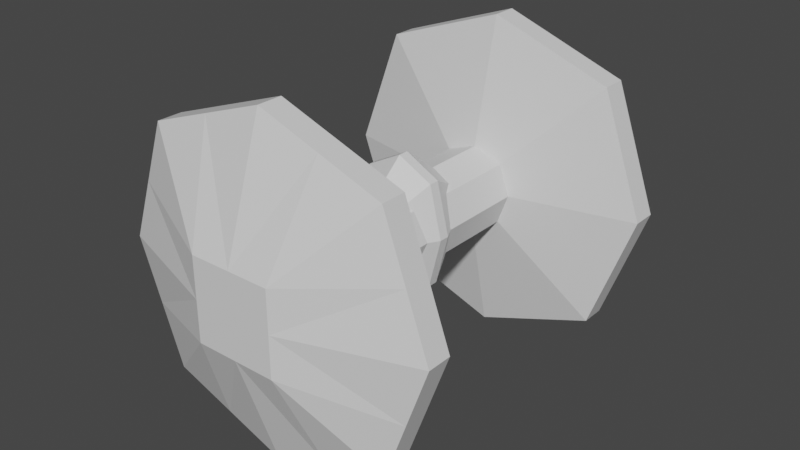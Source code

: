 # Source: inline_cockpit.blend  (saved by Blender 2.83.19; exported with 4.5.12 LTS)
import bpy
from mathutils import Matrix  # noqa: F401  (used for matrix-valued properties, if any)

bpy.ops.wm.read_factory_settings(use_empty=True)
scene = bpy.context.scene
scene.name = 'Scene'

# ---- collections
col_collection = bpy.data.collections.new('Collection'); scene.collection.children.link(col_collection)

# ---- materials (node trees are filled in below, after node groups)
mat_material = bpy.data.materials.new('Material')
mat_material.alpha_threshold = 0.0
mat_material.use_transparent_shadow = False
mat_material.line_color = (0.0, 0.0, 0.0, 1.0)

# ---- material node trees
mat_material.use_nodes = True; mat_material.node_tree.nodes.clear()
_N = mat_material.node_tree.nodes; _L = mat_material.node_tree.links
n0 = _N.new('ShaderNodeOutputMaterial'); n0.name = 'Material Output'; n0.location = (300, 300)
n1 = _N.new('ShaderNodeBsdfPrincipled'); n1.name = 'Principled BSDF'; n1.location = (10, 300)
n1.distribution = 'GGX'
n1.subsurface_method = 'BURLEY'
n1.inputs[2].default_value = 0.4
n1.inputs[3].default_value = 1.45
n1.inputs[27].default_value = (0.0, 0.0, 0.0, 1.0)
n1.inputs[28].default_value = 1.0
_L.new(n1.outputs[0], n0.inputs[0])
n0.is_active_output = True

# ---- world
world_world = bpy.data.worlds.new('World'); scene.world = world_world
world_world.use_nodes = True; world_world.node_tree.nodes.clear()
_N = world_world.node_tree.nodes; _L = world_world.node_tree.links
n0 = _N.new('ShaderNodeOutputWorld'); n0.name = 'World Output'; n0.location = (300, 300)
n1 = _N.new('ShaderNodeBackground'); n1.name = 'Background'; n1.location = (10, 300)
n1.inputs[0].default_value = (0.05088, 0.05088, 0.05088, 1.0)
_L.new(n1.outputs[0], n0.inputs[0])
n0.is_active_output = True
world_world.color = (0.05088, 0.05088, 0.05088)
world_world.use_sun_shadow = False
world_world.sun_shadow_jitter_overblur = 0.0

# ---- meshes
me_cube = bpy.data.meshes.new('Cube')
me_cube.from_pydata([(2.941, 4.0, 2.941), (2.941, 4.0, -2.941), (2.941, -4.0, 2.941), (2.941, -4.0, -2.941), (-2.941, 4.0, 2.941), (-2.941, 4.0, -2.941), (-2.941, -4.0, 2.941), (-2.941, -4.0, -2.941), (-0.7353, 1.118e-09, -0.7353), (0.0, 4.0, -4.0), (4.0, 4.0, 0.0), (-4.0, -4.0, 0.0), (4.0, -4.0, 0.0), (-4.0, 4.0, 0.0), (0.0, -4.0, 4.0), (0.7353, 1.118e-09, 0.7353), (0.0, -4.0, -4.0), (-0.7353, 1.118e-09, 0.7353), (0.0, 4.0, 4.0), (0.7353, 1.118e-09, -0.7353), (-1.0, -5.0, 0.0), (1.0, 1.118e-09, 2.095e-09), (5.588e-09, 1.118e-09, -1.0), (-1.0, 1.118e-09, 2.095e-09), (5.588e-09, 1.118e-09, 1.0), (0.0, 5.0, -1.0), (-1.0, 5.0, -1.0), (1.0, 5.0, 0.0), (1.0, 5.0, -1.0), (-1.0, 5.0, 0.0), (0.0, 5.0, 1.0), (1.0, 5.0, 1.0), (-1.0, 5.0, 1.0), (0.0, 5.0, 0.0), (-1.0, -5.0, 1.0), (1.0, -5.0, 0.0), (1.0, -5.0, -1.0), (0.0, -5.0, 1.0), (0.0, -5.0, -1.0), (-1.0, -5.0, -1.0), (1.0, -5.0, 1.0), (0.0, -5.0, 0.0), (-2.941, -3.4, -2.941), (-1.471, 4.0, -3.471), (3.471, 4.0, -1.471), (-3.471, -4.0, 1.471), (3.471, -4.0, -1.471), (-3.471, 4.0, -1.471), (-1.471, -4.0, 3.471), (2.941, -3.4, 2.941), (1.471, -4.0, -3.471), (-2.941, 3.4, 2.941), (1.471, 4.0, 3.471), (2.941, 3.4, -2.941), (-2.941, 3.4, -2.941), (1.471, 4.0, -3.471), (3.471, 4.0, 1.471), (-3.471, -4.0, -1.471), (3.471, -4.0, 1.471), (-3.471, 4.0, 1.471), (1.471, -4.0, 3.471), (2.941, 3.4, 2.941), (-1.471, -4.0, -3.471), (-2.941, -3.4, 2.941), (-1.471, 4.0, 3.471), (2.941, -3.4, -2.941), (4.0, -3.4, 0.0), (4.0, 3.4, 0.0), (0.8677, 1.118e-09, -0.3677), (0.8677, 1.118e-09, 0.3677), (0.0, -3.4, -4.0), (0.0, 3.4, -4.0), (-0.3677, 1.118e-09, -0.8677), (0.3677, 1.118e-09, -0.8677), (-4.0, 3.4, 0.0), (-4.0, -3.4, 0.0), (-0.8677, 1.118e-09, -0.3677), (-0.8677, 1.118e-09, 0.3677), (0.0, -3.4, 4.0), (0.0, 3.4, 4.0), (0.3677, 1.118e-09, 0.8677), (-0.3677, 1.118e-09, 0.8677), (-1.471, 3.4, 3.471), (1.471, 3.4, 3.471), (1.471, -3.4, 3.471), (-3.471, -3.4, 1.471), (-3.471, -3.4, -1.471), (-3.471, 3.4, -1.471), (1.471, 3.4, -3.471), (-1.471, 3.4, -3.471), (-1.471, -3.4, -3.471), (3.471, 3.4, 1.471), (3.471, 3.4, -1.471), (3.471, -3.4, -1.471), (3.471, -3.4, 1.471), (1.471, -3.4, -3.471), (-3.471, 3.4, 1.471), (-1.471, -3.4, 3.471), (0.8677, 1.118e-09, -0.3677), (0.7353, 1.118e-09, -0.7353), (0.8677, 1.118e-09, 0.3677), (1.0, 1.118e-09, 2.095e-09), (-0.3677, 1.118e-09, -0.8677), (-0.7353, 1.118e-09, -0.7353), (0.3677, 1.118e-09, -0.8677), (5.588e-09, 1.118e-09, -1.0), (-0.8677, 1.118e-09, -0.3677), (-0.8677, 1.118e-09, 0.3677), (-1.0, 1.118e-09, 2.095e-09), (0.3677, 1.118e-09, 0.8677), (0.7353, 1.118e-09, 0.7353), (-0.3677, 1.118e-09, 0.8677), (5.588e-09, 1.118e-09, 1.0), (-0.7353, 1.118e-09, 0.7353), (-0.7353, 2.72, -0.7353), (0.7353, 2.72, 0.7353), (-0.7353, -2.72, 0.7353), (0.7353, -2.72, -0.7353), (1.0, 2.72, 2.095e-09), (0.8015, 1.118e-09, -0.5515), (0.9338, 1.118e-09, 0.1838), (5.588e-09, 2.72, -1.0), (-0.5515, 1.118e-09, -0.8015), (0.1838, 1.118e-09, -0.9338), (-1.0, -2.72, 2.095e-09), (-0.8015, 1.118e-09, -0.5515), (-0.9338, 1.118e-09, 0.1838), (5.588e-09, 2.72, 1.0), (0.5515, 1.118e-09, 0.8015), (-0.1838, 1.118e-09, 0.9338), (-0.7353, -2.72, -0.7353), (0.7353, -2.72, 0.7353), (-0.7353, 2.72, 0.7353), (0.7353, 2.72, -0.7353), (1.0, -2.72, 2.095e-09), (0.9338, 1.118e-09, -0.1838), (0.8015, 1.118e-09, 0.5515), (5.588e-09, -2.72, -1.0), (-0.1838, 1.118e-09, -0.9338), (0.5515, 1.118e-09, -0.8015), (-1.0, 2.72, 2.095e-09), (-0.9338, 1.118e-09, -0.1838), (-0.8015, 1.118e-09, 0.5515), (5.588e-09, -2.72, 1.0), (0.1838, 1.118e-09, 0.9338), (-0.5515, 1.118e-09, 0.8015), (-0.3677, 2.72, 0.8677), (-0.7353, 3.4, 3.735), (-2.206, 3.4, 3.206), (0.3677, 2.72, 0.8677), (2.206, 3.4, 3.206), (0.7353, 3.4, 3.735), (0.3677, -2.72, 0.8677), (2.206, -3.4, 3.206), (0.7353, -3.4, 3.735), (-0.8677, -2.72, 0.3677), (-3.735, -3.4, 0.7353), (-3.206, -3.4, 2.206), (-0.8677, -2.72, -0.3677), (-3.206, -3.4, -2.206), (-3.735, -3.4, -0.7353), (-0.8677, 2.72, -0.3677), (-3.206, 3.4, -2.206), (-3.735, 3.4, -0.7353), (0.3677, 2.72, -0.8677), (0.7353, 3.4, -3.735), (2.206, 3.4, -3.206), (-0.3677, 2.72, -0.8677), (-2.206, 3.4, -3.206), (-0.7353, 3.4, -3.735), (-0.3677, -2.72, -0.8677), (-2.206, -3.4, -3.206), (-0.7353, -3.4, -3.735), (0.8677, 2.72, 0.3677), (3.735, 3.4, 0.7353), (3.206, 3.4, 2.206), (0.8677, 2.72, -0.3677), (3.206, 3.4, -2.206), (3.735, 3.4, -0.7353), (0.8677, -2.72, -0.3677), (3.206, -3.4, -2.206), (3.735, -3.4, -0.7353), (0.8677, -2.72, 0.3677), (3.735, -3.4, 0.7353), (3.206, -3.4, 2.206), (0.3677, -2.72, -0.8677), (0.7353, -3.4, -3.735), (2.206, -3.4, -3.206), (-0.8677, 2.72, 0.3677), (-3.735, 3.4, 0.7353), (-3.206, 3.4, 2.206), (-0.3677, -2.72, 0.8677), (-0.7353, -3.4, 3.735), (-2.206, -3.4, 3.206), (0.8015, 1.118e-09, -0.5515), (0.9338, 1.118e-09, -0.1838), (0.5515, 1.118e-09, -0.8015), (0.9338, 1.118e-09, 0.1838), (0.8015, 1.118e-09, 0.5515), (-0.5515, 1.118e-09, -0.8015), (-0.1838, 1.118e-09, -0.9338), (-0.8015, 1.118e-09, -0.5515), (0.1838, 1.118e-09, -0.9338), (-0.9338, 1.118e-09, -0.1838), (-0.9338, 1.118e-09, 0.1838), (-0.8015, 1.118e-09, 0.5515), (0.5515, 1.118e-09, 0.8015), (0.1838, 1.118e-09, 0.9338), (-0.1838, 1.118e-09, 0.9338), (-0.5515, 1.118e-09, 0.8015), (-0.5515, -2.72, 0.8015), (-0.1838, -2.72, 0.9338), (-0.8015, 2.72, 0.5515), (-0.9338, 2.72, 0.1838), (0.5515, -2.72, -0.8015), (0.1838, -2.72, -0.9338), (0.8015, -2.72, 0.5515), (0.9338, -2.72, 0.1838), (0.9338, -2.72, -0.1838), (0.8015, -2.72, -0.5515), (0.8015, 2.72, -0.5515), (0.9338, 2.72, 0.1838), (-0.1838, -2.72, -0.9338), (-0.5515, -2.72, -0.8015), (-0.5515, 2.72, -0.8015), (0.1838, 2.72, -0.9338), (-0.9338, 2.72, -0.1838), (-0.8015, 2.72, -0.5515), (-0.8015, -2.72, -0.5515), (-0.9338, -2.72, 0.1838), (0.1838, -2.72, 0.9338), (0.5515, -2.72, 0.8015), (0.5515, 2.72, 0.8015), (-0.1838, 2.72, 0.9338), (-0.5515, 2.72, 0.8015), (0.1838, 2.72, 0.9338), (-0.8015, -2.72, 0.5515), (-0.9338, -2.72, -0.1838), (0.5515, 2.72, -0.8015), (-0.1838, 2.72, -0.9338), (0.8015, 2.72, 0.5515), (0.9338, 2.72, -0.1838), (0.8488, -0.01922, 1.244), (0.8488, -0.01922, -1.244), (-0.8488, -0.01922, 1.244), (-0.8488, -0.01922, -1.244), (-1.154, -0.01922, 0.0), (1.154, -0.01922, 0.0), (-1.334e-08, -0.01922, 1.692), (-1.334e-08, -0.01922, -1.692), (-0.8488, 0.2346, -1.244), (-1.002, -0.01922, 0.6222), (1.002, -0.01922, -0.6222), (-0.4244, -0.01922, 1.468), (0.8488, 0.2346, 1.244), (0.4244, -0.01922, -1.468), (-1.002, -0.01922, -0.6222), (1.002, -0.01922, 0.6222), (0.4244, -0.01922, 1.468), (-0.4244, -0.01922, -1.468), (-0.8488, 0.2346, 1.244), (0.8488, 0.2346, -1.244), (1.154, 0.2346, 0.0), (-1.334e-08, 0.2346, -1.692), (-1.154, 0.2346, 0.0), (-1.334e-08, 0.2346, 1.692), (0.4244, 0.2346, 1.468), (-1.002, 0.2346, 0.6222), (-1.002, 0.2346, -0.6222), (-0.4244, 0.2346, -1.468), (1.002, 0.2346, -0.6222), (1.002, 0.2346, 0.6222), (0.4244, 0.2346, -1.468), (-0.4244, 0.2346, 1.468), (0.6366, 0.2346, 1.356), (0.2122, 0.2346, 1.58), (-1.078, 0.2346, 0.3111), (-0.9252, 0.2346, 0.9332), (-0.9252, 0.2346, -0.9332), (-1.078, 0.2346, -0.3111), (-0.6366, 0.2346, -1.356), (-0.2122, 0.2346, -1.58), (0.9252, 0.2346, -0.9332), (1.078, 0.2346, -0.3111), (1.078, 0.2346, 0.3111), (0.9252, 0.2346, 0.9332), (0.2122, 0.2346, -1.58), (0.6366, 0.2346, -1.356), (-0.2122, 0.2346, 1.58), (-0.6366, 0.2346, 1.356), (0.4194, -1.019, 0.6148), (0.4194, -1.019, -0.6148), (-0.4194, -1.019, 0.6148), (-0.4194, -1.019, -0.6148), (-0.5704, -1.019, 0.0), (0.5704, -1.019, 0.0), (-8.478e-09, -1.019, 0.8361), (-8.478e-09, -1.019, -0.8361), (-0.4949, -1.019, 0.3074), (0.4949, -1.019, -0.3074), (-0.2097, -1.019, 0.7254), (0.2097, -1.019, -0.7254), (-0.4949, -1.019, -0.3074), (0.4949, -1.019, 0.3074), (0.2097, -1.019, 0.7254), (-0.2097, -1.019, -0.7254), (-0.4681, 1.235, -0.6861), (0.4681, 1.235, 0.6861), (-0.4681, 1.235, 0.6861), (0.4681, 1.235, -0.6861), (0.6365, 1.235, 3.342e-09), (-9.865e-09, 1.235, -0.9331), (-0.6365, 1.235, 3.342e-09), (-9.865e-09, 1.235, 0.9331), (0.234, 1.235, 0.8096), (-0.5523, 1.235, 0.3431), (-0.5523, 1.235, -0.3431), (-0.234, 1.235, -0.8096), (0.5523, 1.235, -0.3431), (0.5523, 1.235, 0.3431), (0.234, 1.235, -0.8096), (-0.234, 1.235, 0.8096), (0.351, 1.235, 0.7479), (0.117, 1.235, 0.8714), (-0.5944, 1.235, 0.1715), (-0.5102, 1.235, 0.5146), (-0.5102, 1.235, -0.5146), (-0.5944, 1.235, -0.1715), (-0.351, 1.235, -0.7479), (-0.117, 1.235, -0.8714), (0.5102, 1.235, -0.5146), (0.5944, 1.235, -0.1715), (0.5944, 1.235, 0.1715), (0.5102, 1.235, 0.5146), (0.117, 1.235, -0.8714), (0.351, 1.235, -0.7479), (-0.117, 1.235, 0.8714), (-0.351, 1.235, 0.7479)], [], [(97, 193, 63, 6, 48), (6, 45, 11, 20, 34), (96, 190, 51, 4, 59), (95, 187, 65, 3, 50), (94, 184, 49, 2, 58), (18, 52, 0, 31, 30), (9, 43, 5, 26, 25), (0, 56, 10, 27, 31), (5, 47, 13, 29, 26), (93, 181, 66, 12, 46), (241, 118, 101, 135), (240, 115, 110, 136), (90, 172, 70, 16, 62), (239, 121, 105, 138), (238, 133, 19, 139), (87, 163, 74, 13, 47), (237, 124, 108, 141), (236, 116, 113, 142), (12, 58, 2, 40, 35), (2, 60, 14, 37, 40), (7, 62, 16, 38, 39), (84, 154, 78, 14, 60), (235, 127, 112, 144), (234, 132, 17, 145), (33, 30, 31, 27), (25, 33, 27, 28), (26, 29, 33, 25), (29, 32, 30, 33), (13, 59, 4, 32, 29), (1, 55, 9, 25, 28), (10, 44, 1, 28, 27), (4, 64, 18, 30, 32), (41, 37, 34, 20), (38, 41, 20, 39), (36, 35, 41, 38), (35, 40, 37, 41), (16, 50, 3, 36, 38), (14, 48, 6, 34, 37), (11, 57, 7, 39, 20), (3, 46, 12, 35, 36), (233, 146, 111, 129), (18, 64, 82, 147, 79), (64, 4, 51, 148, 82), (232, 149, 109, 128), (0, 52, 83, 150, 61), (52, 18, 79, 151, 83), (49, 153, 84, 60, 2), (231, 152, 84, 153), (230, 143, 78, 154), (229, 155, 107, 126), (11, 45, 85, 156, 75), (45, 6, 63, 157, 85), (228, 158, 106, 125), (7, 57, 86, 159, 42), (57, 11, 75, 160, 86), (54, 162, 87, 47, 5), (227, 161, 87, 162), (226, 140, 74, 163), (225, 164, 104, 123), (9, 55, 88, 165, 71), (55, 1, 53, 166, 88), (224, 167, 102, 122), (5, 43, 89, 168, 54), (43, 9, 71, 169, 89), (42, 171, 90, 62, 7), (223, 170, 90, 171), (222, 137, 70, 172), (221, 173, 100, 120), (10, 56, 91, 174, 67), (56, 0, 61, 175, 91), (220, 176, 98, 119), (1, 44, 92, 177, 53), (44, 10, 67, 178, 92), (65, 180, 93, 46, 3), (219, 179, 93, 180), (218, 134, 66, 181), (66, 183, 94, 58, 12), (217, 182, 94, 183), (216, 131, 49, 184), (70, 186, 95, 50, 16), (215, 185, 95, 186), (214, 117, 65, 187), (74, 189, 96, 59, 13), (213, 188, 96, 189), (212, 132, 51, 190), (78, 192, 97, 48, 14), (211, 191, 97, 192), (210, 116, 63, 193), (191, 210, 193, 97), (81, 209, 210, 191), (209, 113, 116, 210), (143, 211, 192, 78), (24, 208, 211, 143), (208, 81, 191, 211), (188, 212, 190, 96), (77, 205, 212, 188), (205, 17, 132, 212), (140, 213, 189, 74), (23, 204, 213, 140), (204, 77, 188, 213), (185, 214, 187, 95), (73, 196, 214, 185), (196, 99, 117, 214), (137, 215, 186, 70), (22, 202, 215, 137), (202, 73, 185, 215), (182, 216, 184, 94), (69, 198, 216, 182), (198, 15, 131, 216), (134, 217, 183, 66), (21, 197, 217, 134), (197, 69, 182, 217), (179, 218, 181, 93), (68, 195, 218, 179), (195, 21, 134, 218), (117, 219, 180, 65), (99, 194, 219, 117), (194, 68, 179, 219), (133, 220, 119, 19), (53, 177, 220, 133), (177, 92, 176, 220), (118, 221, 120, 101), (67, 174, 221, 118), (174, 91, 173, 221), (170, 222, 172, 90), (72, 200, 222, 170), (200, 22, 137, 222), (130, 223, 171, 42), (8, 199, 223, 130), (199, 72, 170, 223), (114, 224, 122, 103), (54, 168, 224, 114), (168, 89, 167, 224), (121, 225, 123, 105), (71, 165, 225, 121), (165, 88, 164, 225), (161, 226, 163, 87), (76, 203, 226, 161), (203, 23, 140, 226), (114, 227, 162, 54), (103, 201, 227, 114), (201, 76, 161, 227), (130, 228, 125, 8), (42, 159, 228, 130), (159, 86, 158, 228), (124, 229, 126, 108), (75, 156, 229, 124), (156, 85, 155, 229), (152, 230, 154, 84), (80, 207, 230, 152), (207, 24, 143, 230), (131, 231, 153, 49), (15, 206, 231, 131), (206, 80, 152, 231), (115, 232, 128, 110), (61, 150, 232, 115), (150, 83, 149, 232), (127, 233, 129, 112), (79, 147, 233, 127), (147, 82, 146, 233), (146, 234, 145, 111), (82, 148, 234, 146), (148, 51, 132, 234), (149, 235, 144, 109), (83, 151, 235, 149), (151, 79, 127, 235), (155, 236, 142, 107), (85, 157, 236, 155), (157, 63, 116, 236), (158, 237, 141, 106), (86, 160, 237, 158), (160, 75, 124, 237), (164, 238, 139, 104), (88, 166, 238, 164), (166, 53, 133, 238), (167, 239, 138, 102), (89, 169, 239, 167), (169, 71, 121, 239), (173, 240, 136, 100), (91, 175, 240, 173), (175, 61, 115, 240), (176, 241, 135, 98), (92, 178, 241, 176), (178, 67, 118, 241), (273, 289, 260, 244, 253), (272, 287, 261, 243, 255), (271, 285, 254, 242, 257), (270, 283, 262, 247, 252), (269, 281, 263, 249, 259), (266, 275, 265, 248, 258), (254, 274, 266, 258, 242), (246, 251, 267, 276, 264), (251, 244, 260, 277, 267), (245, 256, 268, 278, 250), (256, 246, 264, 279, 268), (250, 280, 269, 259, 245), (261, 282, 270, 252, 243), (262, 284, 271, 257, 247), (263, 286, 272, 255, 249), (265, 288, 273, 253, 248), (251, 246, 294, 298), (246, 256, 302, 294), (252, 247, 295, 299), (247, 257, 303, 295), (248, 253, 300, 296), (258, 248, 296, 304), (244, 251, 298, 292), (249, 255, 301, 297), (259, 249, 297, 305), (243, 252, 299, 291), (256, 245, 293, 302), (253, 244, 292, 300), (257, 242, 290, 303), (242, 258, 304, 290), (255, 243, 291, 301), (245, 259, 305, 293), (270, 282, 330, 318), (286, 263, 311, 334), (262, 283, 331, 310), (287, 272, 320, 335), (250, 278, 326, 306), (271, 284, 332, 319), (268, 279, 327, 316), (254, 285, 333, 307), (288, 265, 313, 336), (272, 286, 334, 320), (289, 273, 321, 337), (280, 250, 306, 328), (261, 287, 335, 309), (266, 274, 322, 314), (281, 269, 317, 329), (273, 288, 336, 321), (265, 275, 323, 313), (260, 289, 337, 308), (276, 267, 315, 324), (282, 261, 309, 330), (277, 260, 308, 325), (283, 270, 318, 331), (274, 254, 307, 322), (278, 268, 316, 326), (275, 266, 314, 323), (279, 264, 312, 327), (284, 262, 310, 332), (269, 280, 328, 317), (285, 271, 319, 333), (264, 276, 324, 312), (263, 281, 329, 311), (267, 277, 325, 315)])
_uv = me_cube.uv_layers.new(name='UVMap')
_uv.uv.foreach_set('vector', [0.8125, 0.6875, 0.8438, 0.6875, 0.875, 0.6875, 0.875, 0.75, 0.8125, 0.75, 0.625, 0.0, 0.5625, 0.0, 0.5, 0.0, 0.5, 0.0, 0.625, 0.0, 0.5625, 0.1875, 0.5938, 0.1875, 0.625, 0.1875, 0.625, 0.25, 0.5625, 0.25, 0.3125, 0.6875, 0.3438, 0.6875, 0.375, 0.6875, 0.375, 0.75, 0.3125, 0.75, 0.5625, 0.6875, 0.5938, 0.6875, 0.625, 0.6875, 0.625, 0.75, 0.5625, 0.75, 0.75, 0.5, 0.6875, 0.5, 0.625, 0.5, 0.625, 0.5, 0.75, 0.5, 0.25, 0.5, 0.1875, 0.5, 0.125, 0.5, 0.125, 0.5, 0.25, 0.5, 0.625, 0.5, 0.5625, 0.5, 0.5, 0.5, 0.5, 0.5, 0.625, 0.5, 0.375, 0.25, 0.4375, 0.25, 0.5, 0.25, 0.5, 0.25, 0.375, 0.25, 0.4375, 0.6875, 0.4688, 0.6875, 0.5, 0.6875, 0.5, 0.75, 0.4375, 0.75, 0.4688, 0.5938, 0.5, 0.5938, 0.5, 0.625, 0.4688, 0.625, 0.5938, 0.5938, 0.625, 0.5938, 0.625, 0.625, 0.5938, 0.625, 0.1875, 0.6875, 0.2188, 0.6875, 0.25, 0.6875, 0.25, 0.75, 0.1875, 0.75, 0.2188, 0.5938, 0.25, 0.5938, 0.25, 0.625, 0.2188, 0.625, 0.3438, 0.5938, 0.375, 0.5938, 0.375, 0.625, 0.3438, 0.625, 0.4375, 0.1875, 0.4688, 0.1875, 0.5, 0.1875, 0.5, 0.25, 0.4375, 0.25, 0.4688, 0.09375, 0.5, 0.09375, 0.5, 0.125, 0.4688, 0.125, 0.5938, 0.09375, 0.625, 0.09375, 0.625, 0.125, 0.5938, 0.125, 0.5, 0.75, 0.5625, 0.75, 0.625, 0.75, 0.625, 0.75, 0.5, 0.75, 0.625, 0.75, 0.6875, 0.75, 0.75, 0.75, 0.75, 0.75, 0.625, 0.75, 0.125, 0.75, 0.1875, 0.75, 0.25, 0.75, 0.25, 0.75, 0.125, 0.75, 0.6875, 0.6875, 0.7188, 0.6875, 0.75, 0.6875, 0.75, 0.75, 0.6875, 0.75, 0.7188, 0.5938, 0.75, 0.5938, 0.75, 0.625, 0.7188, 0.625, 0.8438, 0.5938, 0.875, 0.5938, 0.875, 0.625, 0.8438, 0.625, 0.5, 0.375, 0.625, 0.375, 0.625, 0.5, 0.5, 0.5, 0.375, 0.375, 0.5, 0.375, 0.5, 0.5, 0.375, 0.5, 0.375, 0.25, 0.5, 0.25, 0.5, 0.375, 0.375, 0.375, 0.5, 0.25, 0.625, 0.25, 0.625, 0.375, 0.5, 0.375, 0.5, 0.25, 0.5625, 0.25, 0.625, 0.25, 0.625, 0.25, 0.5, 0.25, 0.375, 0.5, 0.3125, 0.5, 0.25, 0.5, 0.25, 0.5, 0.375, 0.5, 0.5, 0.5, 0.4375, 0.5, 0.375, 0.5, 0.375, 0.5, 0.5, 0.5, 0.875, 0.5, 0.8125, 0.5, 0.75, 0.5, 0.75, 0.5, 0.875, 0.5, 0.5, 0.875, 0.625, 0.875, 0.625, 1.0, 0.5, 1.0, 0.375, 0.875, 0.5, 0.875, 0.5, 1.0, 0.375, 1.0, 0.375, 0.75, 0.5, 0.75, 0.5, 0.875, 0.375, 0.875, 0.5, 0.75, 0.625, 0.75, 0.625, 0.875, 0.5, 0.875, 0.25, 0.75, 0.3125, 0.75, 0.375, 0.75, 0.375, 0.75, 0.25, 0.75, 0.75, 0.75, 0.8125, 0.75, 0.875, 0.75, 0.875, 0.75, 0.75, 0.75, 0.5, 0.0, 0.4375, 0.0, 0.375, 0.0, 0.375, 0.0, 0.5, 0.0, 0.375, 0.75, 0.4375, 0.75, 0.5, 0.75, 0.5, 0.75, 0.375, 0.75, 0.7812, 0.5938, 0.8125, 0.5938, 0.8125, 0.625, 0.7812, 0.625, 0.75, 0.5, 0.8125, 0.5, 0.8125, 0.5625, 0.7812, 0.5625, 0.75, 0.5625, 0.8125, 0.5, 0.875, 0.5, 0.875, 0.5625, 0.8438, 0.5625, 0.8125, 0.5625, 0.6562, 0.5938, 0.6875, 0.5938, 0.6875, 0.625, 0.6562, 0.625, 0.625, 0.5, 0.6875, 0.5, 0.6875, 0.5625, 0.6562, 0.5625, 0.625, 0.5625, 0.6875, 0.5, 0.75, 0.5, 0.75, 0.5625, 0.7188, 0.5625, 0.6875, 0.5625, 0.625, 0.6875, 0.6562, 0.6875, 0.6875, 0.6875, 0.6875, 0.75, 0.625, 0.75, 0.6562, 0.6562, 0.6875, 0.6562, 0.6875, 0.6875, 0.6562, 0.6875, 0.7188, 0.6562, 0.75, 0.6562, 0.75, 0.6875, 0.7188, 0.6875, 0.5312, 0.09375, 0.5625, 0.09375, 0.5625, 0.125, 0.5312, 0.125, 0.5, 0.0, 0.5625, 0.0, 0.5625, 0.0625, 0.5312, 0.0625, 0.5, 0.0625, 0.5625, 0.0, 0.625, 0.0, 0.625, 0.0625, 0.5938, 0.0625, 0.5625, 0.0625, 0.4062, 0.09375, 0.4375, 0.09375, 0.4375, 0.125, 0.4062, 0.125, 0.375, 0.0, 0.4375, 0.0, 0.4375, 0.0625, 0.4062, 0.0625, 0.375, 0.0625, 0.4375, 0.0, 0.5, 0.0, 0.5, 0.0625, 0.4688, 0.0625, 0.4375, 0.0625, 0.375, 0.1875, 0.4062, 0.1875, 0.4375, 0.1875, 0.4375, 0.25, 0.375, 0.25, 0.4062, 0.1562, 0.4375, 0.1562, 0.4375, 0.1875, 0.4062, 0.1875, 0.4688, 0.1562, 0.5, 0.1562, 0.5, 0.1875, 0.4688, 0.1875, 0.2812, 0.5938, 0.3125, 0.5938, 0.3125, 0.625, 0.2812, 0.625, 0.25, 0.5, 0.3125, 0.5, 0.3125, 0.5625, 0.2812, 0.5625, 0.25, 0.5625, 0.3125, 0.5, 0.375, 0.5, 0.375, 0.5625, 0.3438, 0.5625, 0.3125, 0.5625, 0.1562, 0.5938, 0.1875, 0.5938, 0.1875, 0.625, 0.1562, 0.625, 0.125, 0.5, 0.1875, 0.5, 0.1875, 0.5625, 0.1562, 0.5625, 0.125, 0.5625, 0.1875, 0.5, 0.25, 0.5, 0.25, 0.5625, 0.2188, 0.5625, 0.1875, 0.5625, 0.125, 0.6875, 0.1562, 0.6875, 0.1875, 0.6875, 0.1875, 0.75, 0.125, 0.75, 0.1562, 0.6562, 0.1875, 0.6562, 0.1875, 0.6875, 0.1562, 0.6875, 0.2188, 0.6562, 0.25, 0.6562, 0.25, 0.6875, 0.2188, 0.6875, 0.5312, 0.5938, 0.5625, 0.5938, 0.5625, 0.625, 0.5312, 0.625, 0.5, 0.5, 0.5625, 0.5, 0.5625, 0.5625, 0.5312, 0.5625, 0.5, 0.5625, 0.5625, 0.5, 0.625, 0.5, 0.625, 0.5625, 0.5938, 0.5625, 0.5625, 0.5625, 0.4062, 0.5938, 0.4375, 0.5938, 0.4375, 0.625, 0.4062, 0.625, 0.375, 0.5, 0.4375, 0.5, 0.4375, 0.5625, 0.4062, 0.5625, 0.375, 0.5625, 0.4375, 0.5, 0.5, 0.5, 0.5, 0.5625, 0.4688, 0.5625, 0.4375, 0.5625, 0.375, 0.6875, 0.4062, 0.6875, 0.4375, 0.6875, 0.4375, 0.75, 0.375, 0.75, 0.4062, 0.6562, 0.4375, 0.6562, 0.4375, 0.6875, 0.4062, 0.6875, 0.4688, 0.6562, 0.5, 0.6562, 0.5, 0.6875, 0.4688, 0.6875, 0.5, 0.6875, 0.5312, 0.6875, 0.5625, 0.6875, 0.5625, 0.75, 0.5, 0.75, 0.5312, 0.6562, 0.5625, 0.6562, 0.5625, 0.6875, 0.5312, 0.6875, 0.5938, 0.6562, 0.625, 0.6562, 0.625, 0.6875, 0.5938, 0.6875, 0.25, 0.6875, 0.2812, 0.6875, 0.3125, 0.6875, 0.3125, 0.75, 0.25, 0.75, 0.2812, 0.6562, 0.3125, 0.6562, 0.3125, 0.6875, 0.2812, 0.6875, 0.3438, 0.6562, 0.375, 0.6562, 0.375, 0.6875, 0.3438, 0.6875, 0.5, 0.1875, 0.5312, 0.1875, 0.5625, 0.1875, 0.5625, 0.25, 0.5, 0.25, 0.5312, 0.1562, 0.5625, 0.1562, 0.5625, 0.1875, 0.5312, 0.1875, 0.5938, 0.1562, 0.625, 0.1562, 0.625, 0.1875, 0.5938, 0.1875, 0.75, 0.6875, 0.7812, 0.6875, 0.8125, 0.6875, 0.8125, 0.75, 0.75, 0.75, 0.7812, 0.6562, 0.8125, 0.6562, 0.8125, 0.6875, 0.7812, 0.6875, 0.8438, 0.6562, 0.875, 0.6562, 0.875, 0.6875, 0.8438, 0.6875, 0.8125, 0.6562, 0.8438, 0.6562, 0.8438, 0.6875, 0.8125, 0.6875, 0.8125, 0.625, 0.8438, 0.625, 0.8438, 0.6562, 0.8125, 0.6562, 0.8438, 0.625, 0.875, 0.625, 0.875, 0.6562, 0.8438, 0.6562, 0.75, 0.6562, 0.7812, 0.6562, 0.7812, 0.6875, 0.75, 0.6875, 0.75, 0.625, 0.7812, 0.625, 0.7812, 0.6562, 0.75, 0.6562, 0.7812, 0.625, 0.8125, 0.625, 0.8125, 0.6562, 0.7812, 0.6562, 0.5625, 0.1562, 0.5938, 0.1562, 0.5938, 0.1875, 0.5625, 0.1875, 0.5625, 0.125, 0.5938, 0.125, 0.5938, 0.1562, 0.5625, 0.1562, 0.5938, 0.125, 0.625, 0.125, 0.625, 0.1562, 0.5938, 0.1562, 0.5, 0.1562, 0.5312, 0.1562, 0.5312, 0.1875, 0.5, 0.1875, 0.5, 0.125, 0.5312, 0.125, 0.5312, 0.1562, 0.5, 0.1562, 0.5312, 0.125, 0.5625, 0.125, 0.5625, 0.1562, 0.5312, 0.1562, 0.3125, 0.6562, 0.3438, 0.6562, 0.3438, 0.6875, 0.3125, 0.6875, 0.3125, 0.625, 0.3438, 0.625, 0.3438, 0.6562, 0.3125, 0.6562, 0.3438, 0.625, 0.375, 0.625, 0.375, 0.6562, 0.3438, 0.6562, 0.25, 0.6562, 0.2812, 0.6562, 0.2812, 0.6875, 0.25, 0.6875, 0.25, 0.625, 0.2812, 0.625, 0.2812, 0.6562, 0.25, 0.6562, 0.2812, 0.625, 0.3125, 0.625, 0.3125, 0.6562, 0.2812, 0.6562, 0.5625, 0.6562, 0.5938, 0.6562, 0.5938, 0.6875, 0.5625, 0.6875, 0.5625, 0.625, 0.5938, 0.625, 0.5938, 0.6562, 0.5625, 0.6562, 0.5938, 0.625, 0.625, 0.625, 0.625, 0.6562, 0.5938, 0.6562, 0.5, 0.6562, 0.5312, 0.6562, 0.5312, 0.6875, 0.5, 0.6875, 0.5, 0.625, 0.5312, 0.625, 0.5312, 0.6562, 0.5, 0.6562, 0.5312, 0.625, 0.5625, 0.625, 0.5625, 0.6562, 0.5312, 0.6562, 0.4375, 0.6562, 0.4688, 0.6562, 0.4688, 0.6875, 0.4375, 0.6875, 0.4375, 0.625, 0.4688, 0.625, 0.4688, 0.6562, 0.4375, 0.6562, 0.4688, 0.625, 0.5, 0.625, 0.5, 0.6562, 0.4688, 0.6562, 0.375, 0.6562, 0.4062, 0.6562, 0.4062, 0.6875, 0.375, 0.6875, 0.375, 0.625, 0.4062, 0.625, 0.4062, 0.6562, 0.375, 0.6562, 0.4062, 0.625, 0.4375, 0.625, 0.4375, 0.6562, 0.4062, 0.6562, 0.375, 0.5938, 0.4062, 0.5938, 0.4062, 0.625, 0.375, 0.625, 0.375, 0.5625, 0.4062, 0.5625, 0.4062, 0.5938, 0.375, 0.5938, 0.4062, 0.5625, 0.4375, 0.5625, 0.4375, 0.5938, 0.4062, 0.5938, 0.5, 0.5938, 0.5312, 0.5938, 0.5312, 0.625, 0.5, 0.625, 0.5, 0.5625, 0.5312, 0.5625, 0.5312, 0.5938, 0.5, 0.5938, 0.5312, 0.5625, 0.5625, 0.5625, 0.5625, 0.5938, 0.5312, 0.5938, 0.1875, 0.6562, 0.2188, 0.6562, 0.2188, 0.6875, 0.1875, 0.6875, 0.1875, 0.625, 0.2188, 0.625, 0.2188, 0.6562, 0.1875, 0.6562, 0.2188, 0.625, 0.25, 0.625, 0.25, 0.6562, 0.2188, 0.6562, 0.125, 0.6562, 0.1562, 0.6562, 0.1562, 0.6875, 0.125, 0.6875, 0.125, 0.625, 0.1562, 0.625, 0.1562, 0.6562, 0.125, 0.6562, 0.1562, 0.625, 0.1875, 0.625, 0.1875, 0.6562, 0.1562, 0.6562, 0.125, 0.5938, 0.1562, 0.5938, 0.1562, 0.625, 0.125, 0.625, 0.125, 0.5625, 0.1562, 0.5625, 0.1562, 0.5938, 0.125, 0.5938, 0.1562, 0.5625, 0.1875, 0.5625, 0.1875, 0.5938, 0.1562, 0.5938, 0.25, 0.5938, 0.2812, 0.5938, 0.2812, 0.625, 0.25, 0.625, 0.25, 0.5625, 0.2812, 0.5625, 0.2812, 0.5938, 0.25, 0.5938, 0.2812, 0.5625, 0.3125, 0.5625, 0.3125, 0.5938, 0.2812, 0.5938, 0.4375, 0.1562, 0.4688, 0.1562, 0.4688, 0.1875, 0.4375, 0.1875, 0.4375, 0.125, 0.4688, 0.125, 0.4688, 0.1562, 0.4375, 0.1562, 0.4688, 0.125, 0.5, 0.125, 0.5, 0.1562, 0.4688, 0.1562, 0.375, 0.1562, 0.4062, 0.1562, 0.4062, 0.1875, 0.375, 0.1875, 0.375, 0.125, 0.4062, 0.125, 0.4062, 0.1562, 0.375, 0.1562, 0.4062, 0.125, 0.4375, 0.125, 0.4375, 0.1562, 0.4062, 0.1562, 0.375, 0.09375, 0.4062, 0.09375, 0.4062, 0.125, 0.375, 0.125, 0.375, 0.0625, 0.4062, 0.0625, 0.4062, 0.09375, 0.375, 0.09375, 0.4062, 0.0625, 0.4375, 0.0625, 0.4375, 0.09375, 0.4062, 0.09375, 0.5, 0.09375, 0.5312, 0.09375, 0.5312, 0.125, 0.5, 0.125, 0.5, 0.0625, 0.5312, 0.0625, 0.5312, 0.09375, 0.5, 0.09375, 0.5312, 0.0625, 0.5625, 0.0625, 0.5625, 0.09375, 0.5312, 0.09375, 0.6875, 0.6562, 0.7188, 0.6562, 0.7188, 0.6875, 0.6875, 0.6875, 0.6875, 0.625, 0.7188, 0.625, 0.7188, 0.6562, 0.6875, 0.6562, 0.7188, 0.625, 0.75, 0.625, 0.75, 0.6562, 0.7188, 0.6562, 0.625, 0.6562, 0.6562, 0.6562, 0.6562, 0.6875, 0.625, 0.6875, 0.625, 0.625, 0.6562, 0.625, 0.6562, 0.6562, 0.625, 0.6562, 0.6562, 0.625, 0.6875, 0.625, 0.6875, 0.6562, 0.6562, 0.6562, 0.625, 0.5938, 0.6562, 0.5938, 0.6562, 0.625, 0.625, 0.625, 0.625, 0.5625, 0.6562, 0.5625, 0.6562, 0.5938, 0.625, 0.5938, 0.6562, 0.5625, 0.6875, 0.5625, 0.6875, 0.5938, 0.6562, 0.5938, 0.75, 0.5938, 0.7812, 0.5938, 0.7812, 0.625, 0.75, 0.625, 0.75, 0.5625, 0.7812, 0.5625, 0.7812, 0.5938, 0.75, 0.5938, 0.7812, 0.5625, 0.8125, 0.5625, 0.8125, 0.5938, 0.7812, 0.5938, 0.8125, 0.5938, 0.8438, 0.5938, 0.8438, 0.625, 0.8125, 0.625, 0.8125, 0.5625, 0.8438, 0.5625, 0.8438, 0.5938, 0.8125, 0.5938, 0.8438, 0.5625, 0.875, 0.5625, 0.875, 0.5938, 0.8438, 0.5938, 0.6875, 0.5938, 0.7188, 0.5938, 0.7188, 0.625, 0.6875, 0.625, 0.6875, 0.5625, 0.7188, 0.5625, 0.7188, 0.5938, 0.6875, 0.5938, 0.7188, 0.5625, 0.75, 0.5625, 0.75, 0.5938, 0.7188, 0.5938, 0.5625, 0.09375, 0.5938, 0.09375, 0.5938, 0.125, 0.5625, 0.125, 0.5625, 0.0625, 0.5938, 0.0625, 0.5938, 0.09375, 0.5625, 0.09375, 0.5938, 0.0625, 0.625, 0.0625, 0.625, 0.09375, 0.5938, 0.09375, 0.4375, 0.09375, 0.4688, 0.09375, 0.4688, 0.125, 0.4375, 0.125, 0.4375, 0.0625, 0.4688, 0.0625, 0.4688, 0.09375, 0.4375, 0.09375, 0.4688, 0.0625, 0.5, 0.0625, 0.5, 0.09375, 0.4688, 0.09375, 0.3125, 0.5938, 0.3438, 0.5938, 0.3438, 0.625, 0.3125, 0.625, 0.3125, 0.5625, 0.3438, 0.5625, 0.3438, 0.5938, 0.3125, 0.5938, 0.3438, 0.5625, 0.375, 0.5625, 0.375, 0.5938, 0.3438, 0.5938, 0.1875, 0.5938, 0.2188, 0.5938, 0.2188, 0.625, 0.1875, 0.625, 0.1875, 0.5625, 0.2188, 0.5625, 0.2188, 0.5938, 0.1875, 0.5938, 0.2188, 0.5625, 0.25, 0.5625, 0.25, 0.5938, 0.2188, 0.5938, 0.5625, 0.5938, 0.5938, 0.5938, 0.5938, 0.625, 0.5625, 0.625, 0.5625, 0.5625, 0.5938, 0.5625, 0.5938, 0.5938, 0.5625, 0.5938, 0.5938, 0.5625, 0.625, 0.5625, 0.625, 0.5938, 0.5938, 0.5938, 0.4375, 0.5938, 0.4688, 0.5938, 0.4688, 0.625, 0.4375, 0.625, 0.4375, 0.5625, 0.4688, 0.5625, 0.4688, 0.5938, 0.4375, 0.5938, 0.4688, 0.5625, 0.5, 0.5625, 0.5, 0.5938, 0.4688, 0.5938, 0.8125, 0.6875, 0.8438, 0.6875, 0.875, 0.6875, 0.875, 0.75, 0.8125, 0.75, 0.3125, 0.6875, 0.3438, 0.6875, 0.375, 0.6875, 0.375, 0.75, 0.3125, 0.75, 0.5625, 0.6875, 0.5938, 0.6875, 0.625, 0.6875, 0.625, 0.75, 0.5625, 0.75, 0.4375, 0.6875, 0.4688, 0.6875, 0.5, 0.6875, 0.5, 0.75, 0.4375, 0.75, 0.1875, 0.6875, 0.2188, 0.6875, 0.25, 0.6875, 0.25, 0.75, 0.1875, 0.75, 0.6875, 0.6875, 0.7188, 0.6875, 0.75, 0.6875, 0.75, 0.75, 0.6875, 0.75, 0.625, 0.6875, 0.6562, 0.6875, 0.6875, 0.6875, 0.6875, 0.75, 0.625, 0.75, 0.5, 0.0, 0.5625, 0.0, 0.5625, 0.0625, 0.5312, 0.0625, 0.5, 0.0625, 0.5625, 0.0, 0.625, 0.0, 0.625, 0.0625, 0.5938, 0.0625, 0.5625, 0.0625, 0.375, 0.0, 0.4375, 0.0, 0.4375, 0.0625, 0.4062, 0.0625, 0.375, 0.0625, 0.4375, 0.0, 0.5, 0.0, 0.5, 0.0625, 0.4688, 0.0625, 0.4375, 0.0625, 0.125, 0.6875, 0.1562, 0.6875, 0.1875, 0.6875, 0.1875, 0.75, 0.125, 0.75, 0.375, 0.6875, 0.4062, 0.6875, 0.4375, 0.6875, 0.4375, 0.75, 0.375, 0.75, 0.5, 0.6875, 0.5312, 0.6875, 0.5625, 0.6875, 0.5625, 0.75, 0.5, 0.75, 0.25, 0.6875, 0.2812, 0.6875, 0.3125, 0.6875, 0.3125, 0.75, 0.25, 0.75, 0.75, 0.6875, 0.7812, 0.6875, 0.8125, 0.6875, 0.8125, 0.75, 0.75, 0.75, 0.5625, 0.0, 0.5, 0.0, 0.5, 0.0, 0.5625, 0.0, 0.5, 0.0, 0.4375, 0.0, 0.4375, 0.0, 0.5, 0.0, 0.4375, 0.75, 0.5, 0.75, 0.5, 0.75, 0.4375, 0.75, 0.5, 0.75, 0.5625, 0.75, 0.5625, 0.75, 0.5, 0.75, 0.75, 0.75, 0.8125, 0.75, 0.8125, 0.75, 0.75, 0.75, 0.6875, 0.75, 0.75, 0.75, 0.75, 0.75, 0.6875, 0.75, 0.625, 0.0, 0.5625, 0.0, 0.5625, 0.0, 0.625, 0.0, 0.25, 0.75, 0.3125, 0.75, 0.3125, 0.75, 0.25, 0.75, 0.1875, 0.75, 0.25, 0.75, 0.25, 0.75, 0.1875, 0.75, 0.375, 0.75, 0.4375, 0.75, 0.4375, 0.75, 0.375, 0.75, 0.4375, 0.0, 0.375, 0.0, 0.375, 0.0, 0.4375, 0.0, 0.8125, 0.75, 0.875, 0.75, 0.875, 0.75, 0.8125, 0.75, 0.5625, 0.75, 0.625, 0.75, 0.625, 0.75, 0.5625, 0.75, 0.625, 0.75, 0.6875, 0.75, 0.6875, 0.75, 0.625, 0.75, 0.3125, 0.75, 0.375, 0.75, 0.375, 0.75, 0.3125, 0.75, 0.125, 0.75, 0.1875, 0.75, 0.1875, 0.75, 0.125, 0.75, 0.4375, 0.6875, 0.4062, 0.6875, 0.4062, 0.6875, 0.4375, 0.6875, 0.2812, 0.6875, 0.25, 0.6875, 0.25, 0.6875, 0.2812, 0.6875, 0.5, 0.6875, 0.4688, 0.6875, 0.4688, 0.6875, 0.5, 0.6875, 0.3438, 0.6875, 0.3125, 0.6875, 0.3125, 0.6875, 0.3438, 0.6875, 0.375, 0.0625, 0.4062, 0.0625, 0.4062, 0.0625, 0.375, 0.0625, 0.5625, 0.6875, 0.5312, 0.6875, 0.5312, 0.6875, 0.5625, 0.6875, 0.4375, 0.0625, 0.4688, 0.0625, 0.4688, 0.0625, 0.4375, 0.0625, 0.625, 0.6875, 0.5938, 0.6875, 0.5938, 0.6875, 0.625, 0.6875, 0.7812, 0.6875, 0.75, 0.6875, 0.75, 0.6875, 0.7812, 0.6875, 0.3125, 0.6875, 0.2812, 0.6875, 0.2812, 0.6875, 0.3125, 0.6875, 0.8438, 0.6875, 0.8125, 0.6875, 0.8125, 0.6875, 0.8438, 0.6875, 0.1562, 0.6875, 0.125, 0.6875, 0.125, 0.6875, 0.1562, 0.6875, 0.375, 0.6875, 0.3438, 0.6875, 0.3438, 0.6875, 0.375, 0.6875, 0.6875, 0.6875, 0.6562, 0.6875, 0.6562, 0.6875, 0.6875, 0.6875, 0.2188, 0.6875, 0.1875, 0.6875, 0.1875, 0.6875, 0.2188, 0.6875, 0.8125, 0.6875, 0.7812, 0.6875, 0.7812, 0.6875, 0.8125, 0.6875, 0.75, 0.6875, 0.7188, 0.6875, 0.7188, 0.6875, 0.75, 0.6875, 0.875, 0.6875, 0.8438, 0.6875, 0.8438, 0.6875, 0.875, 0.6875, 0.5312, 0.0625, 0.5625, 0.0625, 0.5625, 0.0625, 0.5312, 0.0625, 0.4062, 0.6875, 0.375, 0.6875, 0.375, 0.6875, 0.4062, 0.6875, 0.5938, 0.0625, 0.625, 0.0625, 0.625, 0.0625, 0.5938, 0.0625, 0.4688, 0.6875, 0.4375, 0.6875, 0.4375, 0.6875, 0.4688, 0.6875, 0.6562, 0.6875, 0.625, 0.6875, 0.625, 0.6875, 0.6562, 0.6875, 0.4062, 0.0625, 0.4375, 0.0625, 0.4375, 0.0625, 0.4062, 0.0625, 0.7188, 0.6875, 0.6875, 0.6875, 0.6875, 0.6875, 0.7188, 0.6875, 0.4688, 0.0625, 0.5, 0.0625, 0.5, 0.0625, 0.4688, 0.0625, 0.5312, 0.6875, 0.5, 0.6875, 0.5, 0.6875, 0.5312, 0.6875, 0.1875, 0.6875, 0.1562, 0.6875, 0.1562, 0.6875, 0.1875, 0.6875, 0.5938, 0.6875, 0.5625, 0.6875, 0.5625, 0.6875, 0.5938, 0.6875, 0.5, 0.0625, 0.5312, 0.0625, 0.5312, 0.0625, 0.5, 0.0625, 0.25, 0.6875, 0.2188, 0.6875, 0.2188, 0.6875, 0.25, 0.6875, 0.5625, 0.0625, 0.5938, 0.0625, 0.5938, 0.0625, 0.5625, 0.0625])
me_cube.materials.append(mat_material)
me_cube.use_remesh_preserve_volume = False
me_cube.use_remesh_preserve_attributes = False
me_cube.use_mirror_vertex_groups = False
me_cube.update()

# ---- objects
ob_cube = bpy.data.objects.new('Cube', me_cube)

# ---- transforms, parenting, visibility, modifiers, constraints
ob_cube.location = (0.0, 0.0, 0.0)
ob_cube.lock_rotations_4d = False
ob_cube.empty_display_type = 'ARROWS'
ob_cube.lineart.crease_threshold = 0.0

# ---- collection membership
col_collection.objects.link(ob_cube)

# ---- scene / render settings (as saved in the file)
scene.frame_start = 1; scene.frame_end = 250; scene.frame_set(1)
scene.render.engine = 'BLENDER_EEVEE_NEXT'
scene.cycles.use_denoising = False
scene.cycles.samples = 128
scene.cycles.sampling_pattern = 'TABULATED_SOBOL'
scene.cycles.use_adaptive_sampling = False
scene.cycles.use_light_tree = False
scene.view_settings.view_transform = 'Filmic'
bpy.context.view_layer.update()

# ---- added for rendering (the .blend has no active camera and no usable light): camera, sun
cam_auto = bpy.data.cameras.new('AutoCamera')
cam_auto.lens = 50.0
cam_auto.sensor_width = 36.0
cam_auto.clip_end = 1000.0
ob_auto_camera = bpy.data.objects.new('AutoCamera', cam_auto)
scene.collection.objects.link(ob_auto_camera)
ob_auto_camera.location = (13.9706, -16.7647, 11.1765)
ob_auto_camera.rotation_euler = (1.09748, -7.21219e-08, 0.694738)
scene.camera = ob_auto_camera
light_auto_sun = bpy.data.lights.new('AutoSun', 'SUN')
light_auto_sun.energy = 3.0
light_auto_sun.angle = 0.0523599
ob_auto_sun = bpy.data.objects.new('AutoSun', light_auto_sun)
scene.collection.objects.link(ob_auto_sun)
ob_auto_sun.rotation_euler = (0.872665, 0.174533, 0.523599)
bpy.context.view_layer.update()
